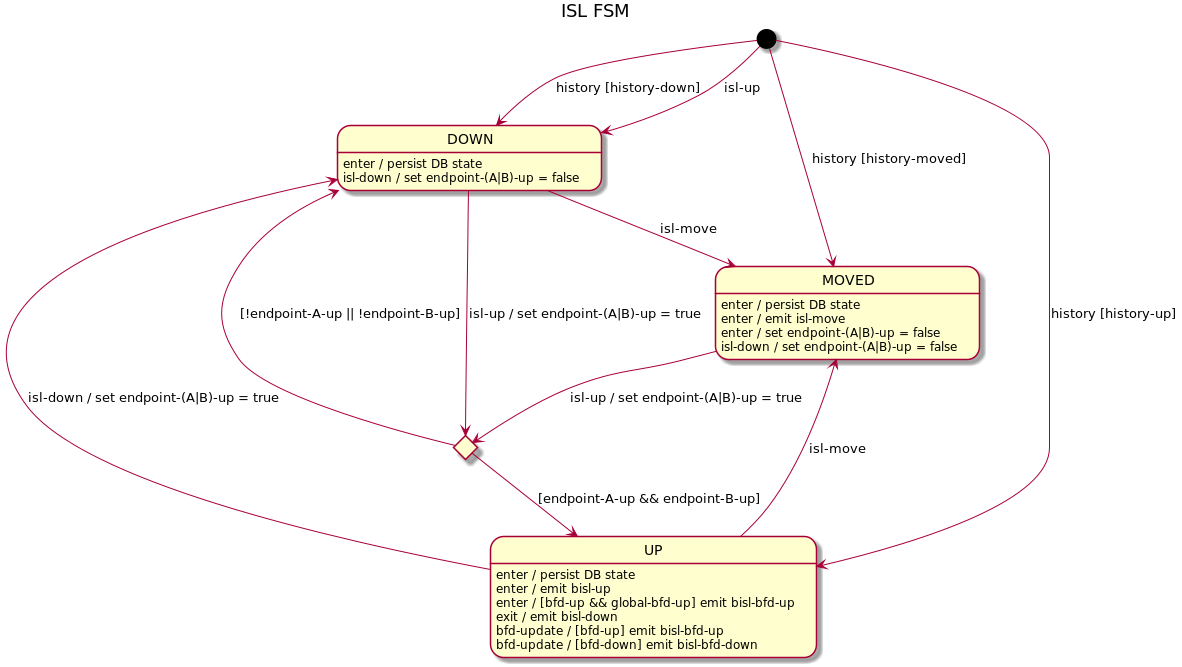

The diagram above was rendered by PlantUML. Its source (embedded in the PNG):
@startuml
title ISL FSM

[*] --> DOWN : history [history-down]
[*] --> DOWN : isl-up
[*] --> UP : history [history-up]
[*] --> MOVED : history [history-moved]

state upAttempt <<choice>>

DOWN --> upAttempt : isl-up / set endpoint-(A|B)-up = true
DOWN --> MOVED : isl-move
DOWN : enter / persist DB state
DOWN : isl-down / set endpoint-(A|B)-up = false

upAttempt --> UP : [endpoint-A-up && endpoint-B-up]
upAttempt --> DOWN : [!endpoint-A-up || !endpoint-B-up]

UP --> DOWN : isl-down / set endpoint-(A|B)-up = true
UP --> MOVED : isl-move
UP : enter / persist DB state
UP : enter / emit bisl-up
UP : enter / [bfd-up && global-bfd-up] emit bisl-bfd-up
UP : exit / emit bisl-down
UP : bfd-update / [bfd-up] emit bisl-bfd-up
UP : bfd-update / [bfd-down] emit bisl-bfd-down

MOVED --> upAttempt : isl-up / set endpoint-(A|B)-up = true
MOVED : enter / persist DB state
MOVED : enter / emit isl-move
MOVED : enter / set endpoint-(A|B)-up = false
MOVED : isl-down / set endpoint-(A|B)-up = false

@enduml